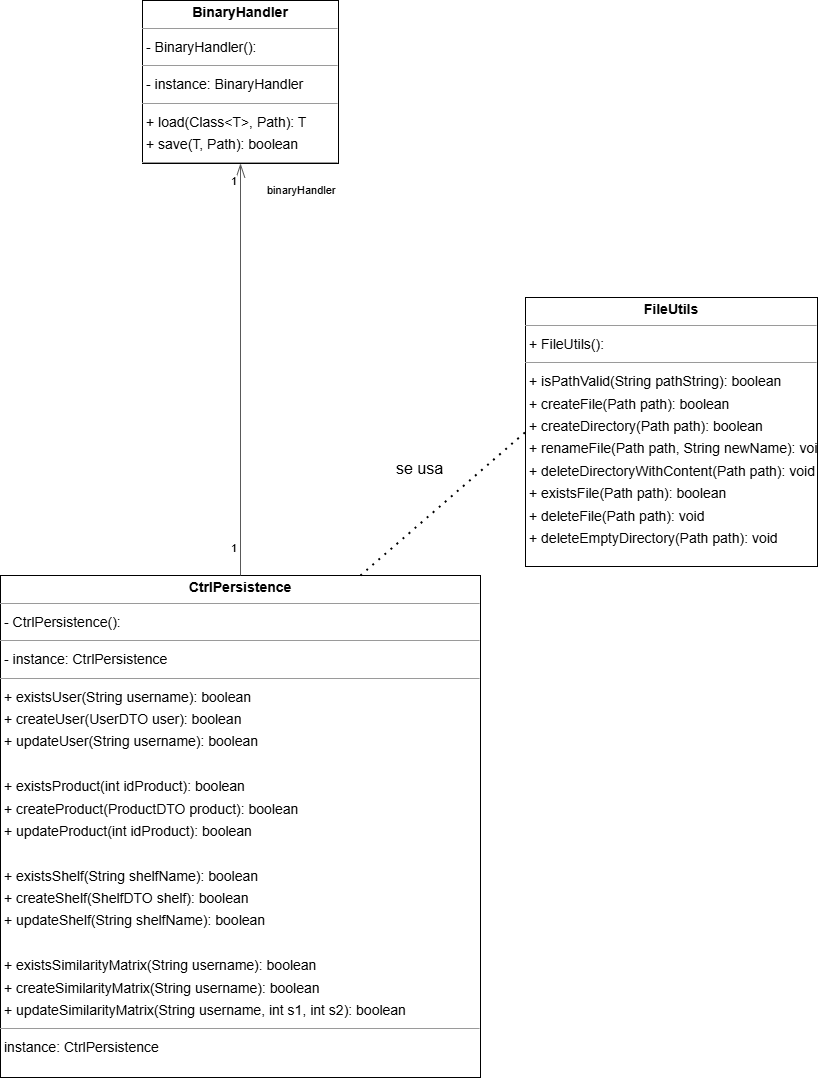

The diagram above was exported from draw.io. Its source (the exported page's mxGraphModel, read from the mxfile embedded in the PNG):
<mxGraphModel dx="1827" dy="1455" grid="0" gridSize="10" guides="1" tooltips="1" connect="1" arrows="1" fold="1" page="0" pageScale="1" pageWidth="827" pageHeight="1169" math="0" shadow="0">
  <root>
    <mxCell id="0" />
    <mxCell id="1" parent="0" />
    <mxCell id="rvryuZAEQvX1GMaNLFbF-1" value="&lt;p style=&quot;margin:0px;margin-top:4px;text-align:center;&quot;&gt;&lt;b&gt;BinaryHandler&lt;/b&gt;&lt;/p&gt;&lt;hr size=&quot;1&quot;/&gt;&lt;p style=&quot;margin:0 0 0 4px;line-height:1.6;&quot;&gt;- BinaryHandler(): &lt;/p&gt;&lt;hr size=&quot;1&quot;/&gt;&lt;p style=&quot;margin:0 0 0 4px;line-height:1.6;&quot;&gt;- instance: BinaryHandler&lt;/p&gt;&lt;hr size=&quot;1&quot;/&gt;&lt;p style=&quot;margin:0 0 0 4px;line-height:1.6;&quot;&gt;+ load(Class&amp;lt;T&amp;gt;, Path): T&lt;br/&gt;+ save(T, Path): boolean&lt;/p&gt;&lt;hr size=&quot;1&quot;/&gt;&lt;p style=&quot;margin:0 0 0 4px;line-height:1.6;&quot;&gt; instance: BinaryHandler&lt;/p&gt;" style="verticalAlign=top;align=left;overflow=fill;fontSize=14;fontFamily=Helvetica;html=1;rounded=0;shadow=0;comic=0;labelBackgroundColor=none;strokeWidth=1;" vertex="1" parent="1">
      <mxGeometry x="-88" y="-13" width="196" height="163" as="geometry" />
    </mxCell>
    <mxCell id="rvryuZAEQvX1GMaNLFbF-2" value="&lt;p style=&quot;margin:0px;margin-top:4px;text-align:center;&quot;&gt;&lt;b&gt;CtrlPersistence&lt;/b&gt;&lt;/p&gt;&lt;hr size=&quot;1&quot;&gt;&lt;p style=&quot;margin:0 0 0 4px;line-height:1.6;&quot;&gt;- CtrlPersistence(): &lt;/p&gt;&lt;hr size=&quot;1&quot;&gt;&lt;p style=&quot;margin:0 0 0 4px;line-height:1.6;&quot;&gt;- instance: CtrlPersistence&lt;/p&gt;&lt;hr size=&quot;1&quot;&gt;&lt;p style=&quot;margin:0 0 0 4px;line-height:1.6;&quot;&gt;+ existsUser(String username): boolean&lt;/p&gt;&lt;p style=&quot;margin:0 0 0 4px;line-height:1.6;&quot;&gt;+ createUser(UserDTO user): boolean&lt;/p&gt;&lt;p style=&quot;margin:0 0 0 4px;line-height:1.6;&quot;&gt;+ updateUser(String username): boolean&lt;/p&gt;&lt;p style=&quot;margin:0 0 0 4px;line-height:1.6;&quot;&gt;&lt;br&gt;&lt;/p&gt;&lt;p style=&quot;margin:0 0 0 4px;line-height:1.6;&quot;&gt;+ existsProduct(int idProduct): boolean&lt;/p&gt;&lt;p style=&quot;margin:0 0 0 4px;line-height:1.6;&quot;&gt;+ createProduct(ProductDTO product): boolean&lt;/p&gt;&lt;p style=&quot;margin:0 0 0 4px;line-height:1.6;&quot;&gt;+ updateProduct(int idProduct): boolean&lt;/p&gt;&lt;p style=&quot;margin:0 0 0 4px;line-height:1.6;&quot;&gt;&lt;br&gt;&lt;/p&gt;&lt;p style=&quot;margin:0 0 0 4px;line-height:1.6;&quot;&gt;+ existsShelf(String shelfName): boolean&lt;/p&gt;&lt;p style=&quot;margin:0 0 0 4px;line-height:1.6;&quot;&gt;+ createShelf(ShelfDTO shelf): boolean&lt;/p&gt;&lt;p style=&quot;margin:0 0 0 4px;line-height:1.6;&quot;&gt;+ updateShelf(String shelfName): boolean&lt;/p&gt;&lt;p style=&quot;margin:0 0 0 4px;line-height:1.6;&quot;&gt;&lt;br&gt;&lt;/p&gt;&lt;p style=&quot;margin:0 0 0 4px;line-height:1.6;&quot;&gt;+ existsSimilarityMatrix(String username): boolean&lt;/p&gt;&lt;p style=&quot;margin:0 0 0 4px;line-height:1.6;&quot;&gt;+ createSimilarityMatrix(String username): boolean&lt;/p&gt;&lt;p style=&quot;margin:0 0 0 4px;line-height:1.6;&quot;&gt;+ updateSimilarityMatrix(String username, int s1, int s2): boolean&lt;/p&gt;&lt;hr size=&quot;1&quot;&gt;&lt;p style=&quot;margin:0 0 0 4px;line-height:1.6;&quot;&gt; instance: CtrlPersistence&lt;/p&gt;" style="verticalAlign=top;align=left;overflow=fill;fontSize=14;fontFamily=Helvetica;html=1;rounded=0;shadow=0;comic=0;labelBackgroundColor=none;strokeWidth=1;" vertex="1" parent="1">
      <mxGeometry x="-230" y="562" width="480" height="502" as="geometry" />
    </mxCell>
    <mxCell id="rvryuZAEQvX1GMaNLFbF-3" value="&lt;p style=&quot;margin:0px;margin-top:4px;text-align:center;&quot;&gt;&lt;b&gt;FileUtils&lt;/b&gt;&lt;/p&gt;&lt;hr size=&quot;1&quot;&gt;&lt;p style=&quot;margin:0 0 0 4px;line-height:1.6;&quot;&gt;+ FileUtils(): &lt;/p&gt;&lt;hr size=&quot;1&quot;&gt;&lt;p style=&quot;margin:0 0 0 4px;line-height:1.6;&quot;&gt;+ isPathValid(String pathString): boolean&lt;/p&gt;&lt;p style=&quot;margin:0 0 0 4px;line-height:1.6;&quot;&gt;+ createFile(Path path): boolean&lt;/p&gt;&lt;p style=&quot;margin:0 0 0 4px;line-height:1.6;&quot;&gt;+ createDirectory(Path path): boolean&lt;/p&gt;&lt;p style=&quot;margin:0 0 0 4px;line-height:1.6;&quot;&gt;+ renameFile(Path path, String newName): void&lt;/p&gt;&lt;p style=&quot;margin:0 0 0 4px;line-height:1.6;&quot;&gt;+ deleteDirectoryWithContent(Path path): void&lt;/p&gt;&lt;p style=&quot;margin:0 0 0 4px;line-height:1.6;&quot;&gt;+ existsFile(Path path): boolean&lt;/p&gt;&lt;p style=&quot;margin:0 0 0 4px;line-height:1.6;&quot;&gt;+ deleteFile(Path path): void&lt;/p&gt;&lt;p style=&quot;margin:0 0 0 4px;line-height:1.6;&quot;&gt;+ deleteEmptyDirectory(Path path): void&lt;/p&gt;" style="verticalAlign=top;align=left;overflow=fill;fontSize=14;fontFamily=Helvetica;html=1;rounded=0;shadow=0;comic=0;labelBackgroundColor=none;strokeWidth=1;" vertex="1" parent="1">
      <mxGeometry x="295" y="284" width="292" height="269" as="geometry" />
    </mxCell>
    <mxCell id="rvryuZAEQvX1GMaNLFbF-4" value="" style="html=1;rounded=1;edgeStyle=orthogonalEdgeStyle;dashed=0;startArrow=diamondThinstartSize=12;endArrow=openThin;endSize=12;strokeColor=#595959;exitX=0.500;exitY=0.000;exitDx=0;exitDy=0;entryX=0.500;entryY=1.000;entryDx=0;entryDy=0;" edge="1" parent="1" source="rvryuZAEQvX1GMaNLFbF-2" target="rvryuZAEQvX1GMaNLFbF-1">
      <mxGeometry width="50" height="50" relative="1" as="geometry">
        <Array as="points" />
      </mxGeometry>
    </mxCell>
    <mxCell id="rvryuZAEQvX1GMaNLFbF-5" value="1" style="edgeLabel;resizable=0;html=1;align=left;verticalAlign=top;strokeColor=default;" vertex="1" connectable="0" parent="rvryuZAEQvX1GMaNLFbF-4">
      <mxGeometry x="-1" y="522" as="geometry" />
    </mxCell>
    <mxCell id="rvryuZAEQvX1GMaNLFbF-6" value="1" style="edgeLabel;resizable=0;html=1;align=left;verticalAlign=top;strokeColor=default;" vertex="1" connectable="0" parent="rvryuZAEQvX1GMaNLFbF-4">
      <mxGeometry x="-1" y="155" as="geometry" />
    </mxCell>
    <mxCell id="rvryuZAEQvX1GMaNLFbF-7" value="binaryHandler" style="edgeLabel;resizable=0;html=1;align=left;verticalAlign=top;strokeColor=default;" vertex="1" connectable="0" parent="rvryuZAEQvX1GMaNLFbF-4">
      <mxGeometry x="35" y="164" as="geometry" />
    </mxCell>
    <mxCell id="rvryuZAEQvX1GMaNLFbF-8" value="" style="endArrow=none;dashed=1;html=1;dashPattern=1 3;strokeWidth=2;rounded=0;fontSize=12;startSize=8;endSize=8;curved=1;exitX=0.75;exitY=0;exitDx=0;exitDy=0;entryX=0;entryY=0.5;entryDx=0;entryDy=0;" edge="1" parent="1" source="rvryuZAEQvX1GMaNLFbF-2" target="rvryuZAEQvX1GMaNLFbF-3">
      <mxGeometry width="50" height="50" relative="1" as="geometry">
        <mxPoint x="75" y="401" as="sourcePoint" />
        <mxPoint x="125" y="351" as="targetPoint" />
      </mxGeometry>
    </mxCell>
    <mxCell id="rvryuZAEQvX1GMaNLFbF-10" value="se usa&lt;div&gt;&lt;br&gt;&lt;/div&gt;" style="text;html=1;align=center;verticalAlign=middle;resizable=0;points=[];autosize=1;strokeColor=none;fillColor=none;fontSize=16;" vertex="1" parent="1">
      <mxGeometry x="156" y="440" width="65" height="50" as="geometry" />
    </mxCell>
  </root>
</mxGraphModel>